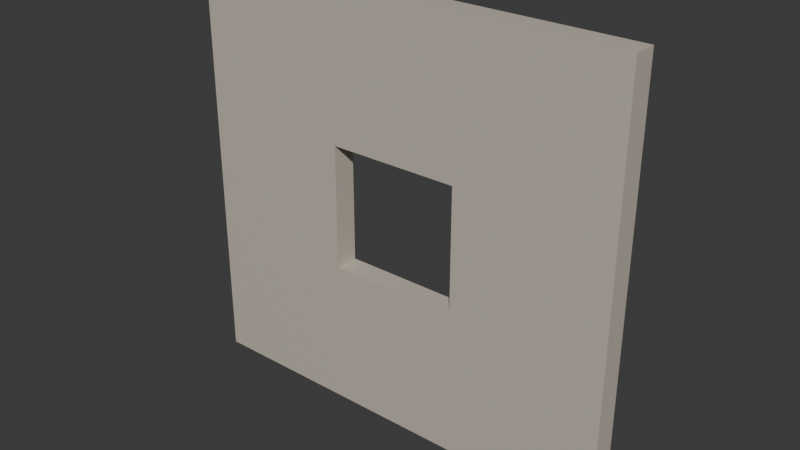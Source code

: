 # Source: BackWall.blend  (saved by Blender 4.4.30; exported with 4.5.12 LTS)
import bpy
from mathutils import Matrix  # noqa: F401  (used for matrix-valued properties, if any)

bpy.ops.wm.read_factory_settings(use_empty=True)
scene = bpy.context.scene
scene.name = 'Scene'

# ---- collections
col_collection = bpy.data.collections.new('Collection'); scene.collection.children.link(col_collection)

# ---- materials (node trees are filled in below, after node groups)
mat_off_white_wall = bpy.data.materials.new('Off White Wall')

# ---- material node trees
mat_off_white_wall.use_nodes = True; mat_off_white_wall.node_tree.nodes.clear()
_N = mat_off_white_wall.node_tree.nodes; _L = mat_off_white_wall.node_tree.links
n0 = _N.new('ShaderNodeBsdfPrincipled'); n0.name = 'Principled BSDF'; n0.location = (-1219, 737)
n0.inputs[0].default_value = (0.5647, 0.5096, 0.4286, 1.0)
n1 = _N.new('ShaderNodeOutputMaterial'); n1.name = 'Material Output'; n1.location = (-860, 693)
_L.new(n0.outputs[0], n1.inputs[0])
n1.is_active_output = True

# ---- world
world_world = bpy.data.worlds.new('World'); scene.world = world_world
world_world.use_nodes = True; world_world.node_tree.nodes.clear()
_N = world_world.node_tree.nodes; _L = world_world.node_tree.links
n0 = _N.new('ShaderNodeOutputWorld'); n0.name = 'World Output'; n0.location = (300, 300)
n1 = _N.new('ShaderNodeBackground'); n1.name = 'Background'; n1.location = (10, 300)
n1.inputs[0].default_value = (0.05088, 0.05088, 0.05088, 1.0)
_L.new(n1.outputs[0], n0.inputs[0])
n0.is_active_output = True
world_world.color = (0.05088, 0.05088, 0.05088)
world_world.sun_shadow_jitter_overblur = 0.0

# ---- meshes
me_cube_006 = bpy.data.meshes.new('Cube.006')
me_cube_006.from_pydata([(-1.0, -1.0, -1.0), (-0.2977, -0.2977, -0.2977), (-1.0, -1.0, 1.0), (-0.2977, -0.2977, 0.2977), (-1.0, 1.0, -1.0), (-0.2977, 0.2977, -0.2977), (-1.0, 1.0, 1.0), (-0.2977, 0.2977, 0.2977), (1.0, -1.0, -1.0), (0.2977, -0.2977, -0.2977), (1.0, -1.0, 1.0), (0.2977, -0.2977, 0.2977), (1.0, 1.0, -1.0), (0.2977, 0.2977, -0.2977), (1.0, 1.0, 1.0), (0.2977, 0.2977, 0.2977), (0.2977, -0.2977, -1.0), (-0.2977, 0.2977, -1.0), (0.2977, 0.2977, -1.0), (-0.2977, -0.2977, -1.0), (-0.2977, -0.2977, 1.0), (0.2977, 0.2977, 1.0), (-0.2977, 0.2977, 1.0), (0.2977, -0.2977, 1.0), (0.008319, -0.2977, -0.2977), (-0.2977, -0.008319, -0.2977), (-0.008319, 0.2977, -0.2977), (0.2977, 0.008319, -0.2977), (0.2977, -0.008319, 0.2977), (-0.008319, -0.2977, 0.2977), (0.008319, 0.2977, 0.2977), (-0.2977, 0.008319, 0.2977)], [], [(0, 2, 6, 4), (4, 6, 14, 12), (12, 14, 10, 8), (8, 10, 2, 0), (19, 0, 4, 12, 8, 16, 18, 17), (8, 0, 19, 16), (6, 2, 10, 23, 20, 22), (10, 14, 6, 22, 21, 23), (5, 7, 31, 25), (3, 1, 25, 31), (13, 15, 30, 26), (7, 5, 26, 30), (11, 28, 27, 9), (13, 27, 28, 15), (3, 29, 24, 1), (9, 24, 29, 11), (17, 5, 25, 1, 19), (20, 3, 31, 7, 22), (18, 13, 26, 5, 17), (22, 7, 30, 15, 21), (27, 13, 18, 16, 9), (28, 11, 23, 21, 15), (24, 9, 16, 19, 1), (29, 3, 20, 23, 11)])
_uv = me_cube_006.uv_layers.new(name='UVMap')
_uv.uv.foreach_set('vector', [0.375, 0.0, 0.625, 0.0, 0.625, 0.25, 0.375, 0.25, 0.375, 0.25, 0.625, 0.25, 0.625, 0.5, 0.375, 0.5, 0.375, 0.5, 0.625, 0.5, 0.625, 0.75, 0.375, 0.75, 0.375, 0.75, 0.625, 0.75, 0.625, 1.0, 0.375, 1.0, 0.2128, 0.6622, 0.125, 0.75, 0.125, 0.5, 0.375, 0.5, 0.375, 0.75, 0.2872, 0.6622, 0.2872, 0.5878, 0.2128, 0.5878, 0.375, 0.75, 0.125, 0.75, 0.2128, 0.6622, 0.2872, 0.6622, 0.875, 0.5, 0.875, 0.75, 0.625, 0.75, 0.7128, 0.6622, 0.7872, 0.6622, 0.7872, 0.5878, 0.625, 0.75, 0.625, 0.5, 0.875, 0.5, 0.7872, 0.5878, 0.7128, 0.5878, 0.7128, 0.6622, 0.375, 0.25, 0.625, 0.25, 0.625, 0.1285, 0.375, 0.1215, 0.625, 0.0, 0.375, 0.0, 0.375, 0.1215, 0.625, 0.1285, 0.375, 0.5, 0.625, 0.5, 0.625, 0.3785, 0.375, 0.3715, 0.625, 0.25, 0.375, 0.25, 0.375, 0.3715, 0.625, 0.3785, 0.625, 0.75, 0.625, 0.6285, 0.375, 0.6215, 0.375, 0.75, 0.375, 0.5, 0.375, 0.6215, 0.625, 0.6285, 0.625, 0.5, 0.625, 1.0, 0.625, 0.8785, 0.375, 0.8715, 0.375, 1.0, 0.375, 0.75, 0.375, 0.8715, 0.625, 0.8785, 0.625, 0.75, 0.4883, 0.25, 0.4965, 0.25, 0.4965, 0.1215, 0.4965, 0.0, 0.4883, 0.0, 0.5117, 0.0, 0.5035, 0.0, 0.5035, 0.1285, 0.5035, 0.25, 0.5117, 0.25, 0.4883, 0.5, 0.4965, 0.5, 0.4965, 0.3715, 0.4965, 0.25, 0.4883, 0.25, 0.5117, 0.25, 0.5035, 0.25, 0.5035, 0.3785, 0.5035, 0.5, 0.5117, 0.5, 0.4965, 0.6215, 0.4965, 0.5, 0.4883, 0.5, 0.4883, 0.75, 0.4965, 0.75, 0.5035, 0.6285, 0.5035, 0.75, 0.5117, 0.75, 0.5117, 0.5, 0.5035, 0.5, 0.4965, 0.8715, 0.4965, 0.75, 0.4883, 0.75, 0.4883, 1.0, 0.4965, 1.0, 0.5035, 0.8785, 0.5035, 1.0, 0.5117, 1.0, 0.5117, 0.75, 0.5035, 0.75])
me_cube_006.materials.append(mat_off_white_wall)
me_cube_006.update()

# ---- objects
ob_back_wall = bpy.data.objects.new('Back Wall', me_cube_006)

# ---- transforms, parenting, visibility, modifiers, constraints
ob_back_wall.location = (-5.215e-09, 5.15, 2.65)
ob_back_wall.rotation_euler = (1.571, 0.0, 0.0)
ob_back_wall.scale = (2.8, 2.65, 0.15)

# ---- collection membership
col_collection.objects.link(ob_back_wall)

# ---- scene / render settings (as saved in the file)
scene.frame_start = 1; scene.frame_end = 250; scene.frame_set(1)
scene.render.engine = 'BLENDER_EEVEE_NEXT'
bpy.context.view_layer.update()

# ---- added for rendering (the .blend has no active camera and no usable light): camera, sun
cam_auto = bpy.data.cameras.new('AutoCamera')
cam_auto.lens = 50.0
cam_auto.sensor_width = 36.0
cam_auto.clip_end = 1000.0
ob_auto_camera = bpy.data.objects.new('AutoCamera', cam_auto)
scene.collection.objects.link(ob_auto_camera)
ob_auto_camera.location = (7.13923, -3.41708, 8.36139)
ob_auto_camera.rotation_euler = (1.09748, -7.21219e-08, 0.694738)
scene.camera = ob_auto_camera
light_auto_sun = bpy.data.lights.new('AutoSun', 'SUN')
light_auto_sun.energy = 3.0
light_auto_sun.angle = 0.0523599
ob_auto_sun = bpy.data.objects.new('AutoSun', light_auto_sun)
scene.collection.objects.link(ob_auto_sun)
ob_auto_sun.rotation_euler = (0.872665, 0.174533, 0.523599)
bpy.context.view_layer.update()
